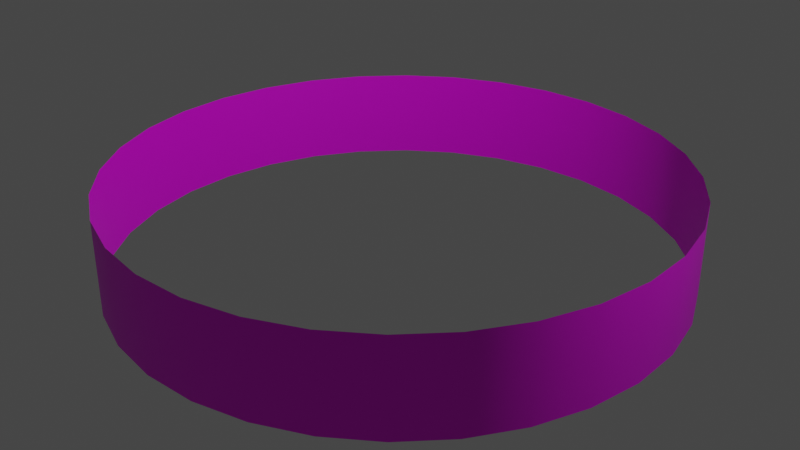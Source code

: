 # Source: blHeadingHalo.blend  (saved by Blender 3.5.10; exported with 4.5.12 LTS)
import bpy
from mathutils import Matrix  # noqa: F401  (used for matrix-valued properties, if any)

bpy.ops.wm.read_factory_settings(use_empty=True)
scene = bpy.context.scene
scene.name = 'Scene'

# ---- collections
col_collection = bpy.data.collections.new('Collection'); scene.collection.children.link(col_collection)

# ---- images (referenced by path relative to the original .blend; pixels are not part of the script)
import os
ASSET_DIR = os.environ.get("B2B_ASSET_DIR", "")  # directory of the original .blend (textures are referenced by path, not embedded)
HERE = os.path.dirname(os.path.abspath(__file__))  # packed textures are extracted next to this script under _unpacked/

def load_image(name, relpath, width, height, colorspace="sRGB"):
    """Load a texture the original file referenced (path relative to the .blend, or extracted next to this script)."""
    p = next((c for c in (os.path.join(HERE, relpath), os.path.join(ASSET_DIR, relpath)) if relpath and os.path.exists(c)), "")
    if p:
        img = bpy.data.images.load(p, check_existing=True)
        img.name = name
    else:  # same state as the original file: an image datablock whose file is absent (Cycles renders it pink)
        img = bpy.data.images.new(name, width, height)
        img.source = "FILE"
        img.filepath = "//" + (relpath or name)
    img.colorspace_settings.name = colorspace
    return img
img_euroheadingbaralpha_png = load_image('EuroHeadingBarAlpha.png', 'EuroHeadingBarAlpha.png', 1024, 1024, 'sRGB')

# ---- materials (node trees are filled in below, after node groups)
mat_material_001 = bpy.data.materials.new('Material.001')
mat_material_001.use_transparent_shadow = False

# ---- material node trees
mat_material_001.use_nodes = True; mat_material_001.node_tree.nodes.clear()
_N = mat_material_001.node_tree.nodes; _L = mat_material_001.node_tree.links
n0 = _N.new('ShaderNodeBsdfPrincipled'); n0.name = 'Principled BSDF'; n0.location = (10, 300)
n0.distribution = 'GGX'
n0.subsurface_method = 'RANDOM_WALK_SKIN'
n0.inputs[3].default_value = 1.45
n0.inputs[27].default_value = (0.0, 0.0, 0.0, 1.0)
n0.inputs[28].default_value = 1.0
n1 = _N.new('ShaderNodeOutputMaterial'); n1.name = 'Material Output'; n1.location = (300, 300)
n2 = _N.new('ShaderNodeTexImage'); n2.name = 'Image Texture'; n2.location = (-280, 280)
n2.image = img_euroheadingbaralpha_png
_L.new(n0.outputs[0], n1.inputs[0])
_L.new(n2.outputs[0], n0.inputs[0])
n1.is_active_output = True

# ---- world
world_world = bpy.data.worlds.new('World'); scene.world = world_world
world_world.use_nodes = True; world_world.node_tree.nodes.clear()
_N = world_world.node_tree.nodes; _L = world_world.node_tree.links
n0 = _N.new('ShaderNodeOutputWorld'); n0.name = 'World Output'; n0.location = (300, 300)
n1 = _N.new('ShaderNodeBackground'); n1.name = 'Background'; n1.location = (10, 300)
n1.inputs[0].default_value = (0.05088, 0.05088, 0.05088, 1.0)
_L.new(n1.outputs[0], n0.inputs[0])
n0.is_active_output = True
world_world.color = (0.05088, 0.05088, 0.05088)
world_world.use_sun_shadow = False
world_world.sun_shadow_jitter_overblur = 0.0

# ---- cameras
cam_camera = bpy.data.cameras.new('Camera')
cam_camera.clip_end = 100.0
cam_camera.ortho_scale = 7.314

# ---- lights
light_light = bpy.data.lights.new('Light', 'POINT')
light_light.transmission_factor = 0.0
light_light.energy = 1000.0
light_light.shadow_soft_size = 0.1
light_light.shadow_maximum_resolution = 0.006
light_light.use_absolute_resolution = True

# ---- meshes
me_cylinder = bpy.data.meshes.new('Cylinder')
me_cylinder.from_pydata([(0.0, 1.0, -1.0), (0.0, 1.0, 1.0), (0.1951, 0.9808, -1.0), (0.1951, 0.9808, 1.0), (0.3827, 0.9239, -1.0), (0.3827, 0.9239, 1.0), (0.5556, 0.8315, -1.0), (0.5556, 0.8315, 1.0), (0.7071, 0.7071, -1.0), (0.7071, 0.7071, 1.0), (0.8315, 0.5556, -1.0), (0.8315, 0.5556, 1.0), (0.9239, 0.3827, -1.0), (0.9239, 0.3827, 1.0), (0.9808, 0.1951, -1.0), (0.9808, 0.1951, 1.0), (1.0, 0.0, -1.0), (1.0, 0.0, 1.0), (0.9808, -0.1951, -1.0), (0.9808, -0.1951, 1.0), (0.9239, -0.3827, -1.0), (0.9239, -0.3827, 1.0), (0.8315, -0.5556, -1.0), (0.8315, -0.5556, 1.0), (0.7071, -0.7071, -1.0), (0.7071, -0.7071, 1.0), (0.5556, -0.8315, -1.0), (0.5556, -0.8315, 1.0), (0.3827, -0.9239, -1.0), (0.3827, -0.9239, 1.0), (0.1951, -0.9808, -1.0), (0.1951, -0.9808, 1.0), (0.0, -1.0, -1.0), (0.0, -1.0, 1.0), (-0.1951, -0.9808, -1.0), (-0.1951, -0.9808, 1.0), (-0.3827, -0.9239, -1.0), (-0.3827, -0.9239, 1.0), (-0.5556, -0.8315, -1.0), (-0.5556, -0.8315, 1.0), (-0.7071, -0.7071, -1.0), (-0.7071, -0.7071, 1.0), (-0.8315, -0.5556, -1.0), (-0.8315, -0.5556, 1.0), (-0.9239, -0.3827, -1.0), (-0.9239, -0.3827, 1.0), (-0.9808, -0.1951, -1.0), (-0.9808, -0.1951, 1.0), (-1.0, 0.0, -1.0), (-1.0, 0.0, 1.0), (-0.9808, 0.1951, -1.0), (-0.9808, 0.1951, 1.0), (-0.9239, 0.3827, -1.0), (-0.9239, 0.3827, 1.0), (-0.8315, 0.5556, -1.0), (-0.8315, 0.5556, 1.0), (-0.7071, 0.7071, -1.0), (-0.7071, 0.7071, 1.0), (-0.5556, 0.8315, -1.0), (-0.5556, 0.8315, 1.0), (-0.3827, 0.9239, -1.0), (-0.3827, 0.9239, 1.0), (-0.1951, 0.9808, -1.0), (-0.1951, 0.9808, 1.0)], [], [(0, 2, 3, 1), (2, 4, 5, 3), (4, 6, 7, 5), (6, 8, 9, 7), (8, 10, 11, 9), (10, 12, 13, 11), (12, 14, 15, 13), (14, 16, 17, 15), (16, 18, 19, 17), (18, 20, 21, 19), (20, 22, 23, 21), (22, 24, 25, 23), (24, 26, 27, 25), (26, 28, 29, 27), (28, 30, 31, 29), (30, 32, 33, 31), (32, 34, 35, 33), (34, 36, 37, 35), (36, 38, 39, 37), (38, 40, 41, 39), (40, 42, 43, 41), (42, 44, 45, 43), (44, 46, 47, 45), (46, 48, 49, 47), (48, 50, 51, 49), (50, 52, 53, 51), (52, 54, 55, 53), (54, 56, 57, 55), (56, 58, 59, 57), (58, 60, 61, 59), (60, 62, 63, 61), (62, 0, 1, 63)])
me_cylinder.polygons.foreach_set('use_smooth', [True] * 32)
_uv = me_cylinder.uv_layers.new(name='UVMap')
_uv.uv.foreach_set('vector', [-2.035e-06, -0.02717, 0.03125, -0.0272, 0.03125, 0.5824, 2.035e-06, 0.5824, 0.03125, -0.0272, 0.0625, -0.02723, 0.0625, 0.5824, 0.03125, 0.5824, 0.0625, -0.02723, 0.09375, -0.02725, 0.09375, 0.5824, 0.0625, 0.5824, 0.09375, -0.02725, 0.125, -0.02728, 0.125, 0.5823, 0.09375, 0.5824, 0.125, -0.02728, 0.1562, -0.02731, 0.1563, 0.5823, 0.125, 0.5823, 0.1562, -0.02731, 0.1875, -0.02733, 0.1875, 0.5823, 0.1563, 0.5823, 0.1875, -0.02733, 0.2187, -0.02736, 0.2188, 0.5823, 0.1875, 0.5823, 0.2187, -0.02736, 0.25, -0.02739, 0.25, 0.5822, 0.2188, 0.5823, 0.25, -0.02739, 0.2812, -0.02741, 0.2813, 0.5822, 0.25, 0.5822, 0.2812, -0.02741, 0.3125, -0.02744, 0.3125, 0.5822, 0.2813, 0.5822, 0.3125, -0.02744, 0.3437, -0.02747, 0.3438, 0.5821, 0.3125, 0.5822, 0.3437, -0.02747, 0.375, -0.0275, 0.375, 0.5821, 0.3438, 0.5821, 0.375, -0.0275, 0.4062, -0.02752, 0.4063, 0.5821, 0.375, 0.5821, 0.4062, -0.02752, 0.4375, -0.02755, 0.4375, 0.5821, 0.4063, 0.5821, 0.4375, -0.02755, 0.4687, -0.02758, 0.4688, 0.582, 0.4375, 0.5821, 0.4687, -0.02758, 0.5, -0.0276, 0.5, 0.582, 0.4688, 0.582, 0.5, -0.0276, 0.5312, -0.02763, 0.5313, 0.582, 0.5, 0.582, 0.5312, -0.02763, 0.5625, -0.02766, 0.5625, 0.582, 0.5313, 0.582, 0.5625, -0.02766, 0.5937, -0.02768, 0.5938, 0.5819, 0.5625, 0.582, 0.5937, -0.02768, 0.625, -0.02771, 0.625, 0.5819, 0.5938, 0.5819, 0.625, -0.02771, 0.6562, -0.02774, 0.6563, 0.5819, 0.625, 0.5819, 0.6562, -0.02774, 0.6875, -0.02777, 0.6875, 0.5818, 0.6563, 0.5819, 0.6875, -0.02777, 0.7187, -0.02779, 0.7188, 0.5818, 0.6875, 0.5818, 0.7187, -0.02779, 0.75, -0.02782, 0.75, 0.5818, 0.7188, 0.5818, 0.75, -0.02782, 0.7812, -0.02785, 0.7813, 0.5818, 0.75, 0.5818, 0.7812, -0.02785, 0.8125, -0.02787, 0.8125, 0.5817, 0.7813, 0.5818, 0.8125, -0.02787, 0.8437, -0.0279, 0.8438, 0.5817, 0.8125, 0.5817, 0.8437, -0.0279, 0.875, -0.02793, 0.875, 0.5817, 0.8438, 0.5817, 0.875, -0.02793, 0.9062, -0.02795, 0.9063, 0.5817, 0.875, 0.5817, 0.9062, -0.02795, 0.9375, -0.02798, 0.9375, 0.5816, 0.9063, 0.5817, 0.9375, -0.02798, 0.9687, -0.02801, 0.9688, 0.5816, 0.9375, 0.5816, 0.9687, -0.02801, 1.0, -0.02803, 1.0, 0.5816, 0.9688, 0.5816])
me_cylinder.materials.append(mat_material_001)
me_cylinder.update()

# ---- objects
ob_light = bpy.data.objects.new('Light', light_light)
ob_camera = bpy.data.objects.new('Camera', cam_camera)
ob_cylinder = bpy.data.objects.new('Cylinder', me_cylinder)

# ---- transforms, parenting, visibility, modifiers, constraints
ob_light.location = (4.076, 1.005, 5.904)
ob_light.rotation_euler = (0.6503, 0.05522, 1.866)
ob_light.lock_rotations_4d = False
ob_light.empty_display_type = 'ARROWS'
ob_light.color = (0.0, 0.0, 0.0, 0.0)
ob_light.lineart.crease_threshold = 0.0
ob_camera.location = (7.359, -6.926, 4.958)
ob_camera.rotation_euler = (1.109, 0.0, 0.8149)
ob_camera.lock_rotations_4d = False
ob_camera.empty_display_type = 'ARROWS'
ob_camera.color = (0.0, 0.0, 0.0, 0.0)
ob_camera.display_type = 'WIRE'
ob_camera.lineart.crease_threshold = 0.0
ob_cylinder.location = (0.0, 0.0, 0.0)
ob_cylinder.scale = (3.0, 3.0, 0.5)

# ---- collection membership
col_collection.objects.link(ob_light)
col_collection.objects.link(ob_camera)
col_collection.objects.link(ob_cylinder)

# ---- scene / render settings (as saved in the file)
scene.camera = ob_camera
scene.frame_start = 1; scene.frame_end = 250; scene.frame_set(236)
scene.render.engine = 'BLENDER_EEVEE_NEXT'
scene.cycles.sampling_pattern = 'TABULATED_SOBOL'
scene.cycles.transmission_bounces = 7
scene.view_settings.view_transform = 'Filmic'
bpy.context.view_layer.update()
